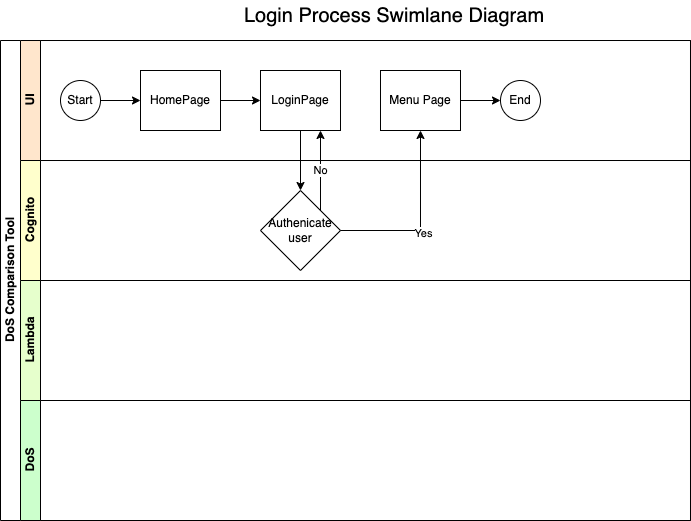

The diagram above was exported from draw.io. Its source (the exported page's mxGraphModel, read from the mxfile embedded in the PNG):
<mxGraphModel dx="1622" dy="1220" grid="1" gridSize="10" guides="1" tooltips="1" connect="1" arrows="1" fold="1" page="1" pageScale="1" pageWidth="827" pageHeight="1169" background="#FFFFFF" math="0" shadow="0">
  <root>
    <mxCell id="0" />
    <mxCell id="1" parent="0" />
    <mxCell id="dNxyNK7c78bLwvsdeMH5-19" value="DoS Comparison Tool" style="swimlane;html=1;childLayout=stackLayout;resizeParent=1;resizeParentMax=0;horizontal=0;startSize=20;horizontalStack=0;" parent="1" vertex="1">
      <mxGeometry x="20" y="70" width="690" height="480" as="geometry" />
    </mxCell>
    <mxCell id="dNxyNK7c78bLwvsdeMH5-20" value="UI" style="swimlane;html=1;startSize=20;horizontal=0;fillColor=#FFE6CC;" parent="dNxyNK7c78bLwvsdeMH5-19" vertex="1">
      <mxGeometry x="20" width="670" height="120" as="geometry" />
    </mxCell>
    <mxCell id="dNxyNK7c78bLwvsdeMH5-25" value="" style="edgeStyle=orthogonalEdgeStyle;rounded=0;orthogonalLoop=1;jettySize=auto;html=1;" parent="dNxyNK7c78bLwvsdeMH5-20" source="dNxyNK7c78bLwvsdeMH5-23" target="dNxyNK7c78bLwvsdeMH5-24" edge="1">
      <mxGeometry relative="1" as="geometry" />
    </mxCell>
    <mxCell id="dNxyNK7c78bLwvsdeMH5-23" value="Start" style="ellipse;whiteSpace=wrap;html=1;" parent="dNxyNK7c78bLwvsdeMH5-20" vertex="1">
      <mxGeometry x="40" y="40" width="40" height="40" as="geometry" />
    </mxCell>
    <mxCell id="4" value="" style="edgeStyle=none;html=1;" parent="dNxyNK7c78bLwvsdeMH5-20" source="dNxyNK7c78bLwvsdeMH5-24" target="3" edge="1">
      <mxGeometry relative="1" as="geometry" />
    </mxCell>
    <mxCell id="dNxyNK7c78bLwvsdeMH5-24" value="HomePage" style="rounded=0;whiteSpace=wrap;html=1;fontFamily=Helvetica;fontSize=12;fontColor=#000000;align=center;" parent="dNxyNK7c78bLwvsdeMH5-20" vertex="1">
      <mxGeometry x="120" y="30" width="80" height="60" as="geometry" />
    </mxCell>
    <mxCell id="3" value="LoginPage" style="rounded=0;whiteSpace=wrap;html=1;fontFamily=Helvetica;fontSize=12;fontColor=#000000;align=center;" parent="dNxyNK7c78bLwvsdeMH5-20" vertex="1">
      <mxGeometry x="240" y="30" width="80" height="60" as="geometry" />
    </mxCell>
    <mxCell id="15" value="" style="edgeStyle=orthogonalEdgeStyle;rounded=0;html=1;fontSize=20;" parent="dNxyNK7c78bLwvsdeMH5-20" source="6" target="14" edge="1">
      <mxGeometry relative="1" as="geometry" />
    </mxCell>
    <mxCell id="6" value="Menu Page" style="rounded=0;whiteSpace=wrap;html=1;fontFamily=Helvetica;fontSize=12;fontColor=#000000;align=center;" parent="dNxyNK7c78bLwvsdeMH5-20" vertex="1">
      <mxGeometry x="360" y="30" width="80" height="60" as="geometry" />
    </mxCell>
    <mxCell id="14" value="End" style="ellipse;whiteSpace=wrap;html=1;" parent="dNxyNK7c78bLwvsdeMH5-20" vertex="1">
      <mxGeometry x="480" y="40" width="40" height="40" as="geometry" />
    </mxCell>
    <mxCell id="dNxyNK7c78bLwvsdeMH5-21" value="Cognito" style="swimlane;html=1;startSize=20;horizontal=0;fillColor=#FFFFCC;" parent="dNxyNK7c78bLwvsdeMH5-19" vertex="1">
      <mxGeometry x="20" y="120" width="670" height="120" as="geometry" />
    </mxCell>
    <mxCell id="9" value="&lt;span&gt;Authenicate user&lt;/span&gt;" style="rhombus;whiteSpace=wrap;html=1;" parent="dNxyNK7c78bLwvsdeMH5-21" vertex="1">
      <mxGeometry x="240" y="30" width="80" height="80" as="geometry" />
    </mxCell>
    <mxCell id="dNxyNK7c78bLwvsdeMH5-22" value="Lambda" style="swimlane;html=1;startSize=20;horizontal=0;fillColor=#E6FFCC;" parent="dNxyNK7c78bLwvsdeMH5-19" vertex="1">
      <mxGeometry x="20" y="240" width="670" height="120" as="geometry" />
    </mxCell>
    <mxCell id="2" value="DoS" style="swimlane;html=1;startSize=20;horizontal=0;fillColor=#CCFFCC;" parent="dNxyNK7c78bLwvsdeMH5-19" vertex="1">
      <mxGeometry x="20" y="360" width="670" height="120" as="geometry" />
    </mxCell>
    <mxCell id="7" style="edgeStyle=orthogonalEdgeStyle;html=1;rounded=0;" parent="dNxyNK7c78bLwvsdeMH5-19" source="3" target="9" edge="1">
      <mxGeometry relative="1" as="geometry">
        <mxPoint x="300" y="150" as="targetPoint" />
      </mxGeometry>
    </mxCell>
    <mxCell id="10" value="No" style="edgeStyle=orthogonalEdgeStyle;rounded=0;html=1;exitX=1;exitY=0;exitDx=0;exitDy=0;entryX=0.75;entryY=1;entryDx=0;entryDy=0;" parent="dNxyNK7c78bLwvsdeMH5-19" source="9" target="3" edge="1">
      <mxGeometry relative="1" as="geometry" />
    </mxCell>
    <mxCell id="11" style="edgeStyle=orthogonalEdgeStyle;rounded=0;html=1;entryX=0.5;entryY=1;entryDx=0;entryDy=0;" parent="dNxyNK7c78bLwvsdeMH5-19" source="9" target="6" edge="1">
      <mxGeometry relative="1" as="geometry" />
    </mxCell>
    <mxCell id="12" value="Yes" style="edgeLabel;html=1;align=center;verticalAlign=middle;resizable=0;points=[];" parent="11" vertex="1" connectable="0">
      <mxGeometry x="-0.1111" y="-3" relative="1" as="geometry">
        <mxPoint x="-1" y="2" as="offset" />
      </mxGeometry>
    </mxCell>
    <mxCell id="13" value="Login Process Swimlane Diagram" style="text;html=1;strokeColor=none;fillColor=none;align=center;verticalAlign=middle;whiteSpace=wrap;rounded=0;fontSize=20;" parent="1" vertex="1">
      <mxGeometry x="259" y="30" width="310" height="30" as="geometry" />
    </mxCell>
  </root>
</mxGraphModel>